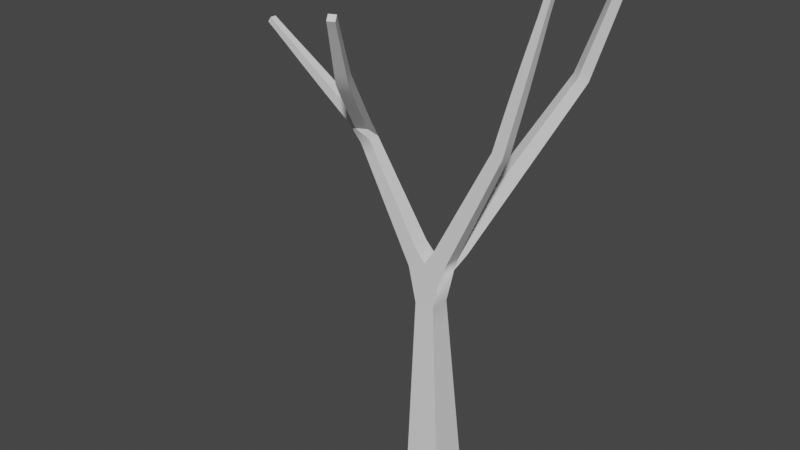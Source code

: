 # Source: DeadTree.blend  (saved by Blender 3.3.6; exported with 4.5.12 LTS)
import bpy
from mathutils import Matrix  # noqa: F401  (used for matrix-valued properties, if any)

bpy.ops.wm.read_factory_settings(use_empty=True)
scene = bpy.context.scene
scene.name = 'Scene'

# ---- materials (node trees are filled in below, after node groups)
mat_bark = bpy.data.materials.new('Bark')
mat_bark.use_transparent_shadow = False

# ---- node groups
ng_auto_smooth = bpy.data.node_groups.new('Auto Smooth', 'GeometryNodeTree')
_s = ng_auto_smooth.interface.new_socket(name='Geometry', in_out='OUTPUT', socket_type='NodeSocketGeometry')
_s = ng_auto_smooth.interface.new_socket(name='Geometry', in_out='INPUT', socket_type='NodeSocketGeometry')
_s = ng_auto_smooth.interface.new_socket(name='Angle', in_out='INPUT', socket_type='NodeSocketFloat')
_s.subtype = 'ANGLE'
_s.min_value = 0.0
_s.max_value = 3.142
ng_auto_smooth.is_modifier = True
_N = ng_auto_smooth.nodes; _L = ng_auto_smooth.links
n0 = _N.new('NodeGroupOutput'); n0.name = 'Group Output'; n0.location = (480, -100)
n1 = _N.new('NodeGroupInput'); n1.name = 'Group Input'; n1.location = (-420, -300)
n2 = _N.new('NodeGroupInput'); n2.name = 'Group Input.001'; n2.location = (-60, -100)
n3 = _N.new('GeometryNodeSetShadeSmooth'); n3.name = 'Set Shade Smooth'; n3.location = (120, -100)
n3.domain = 'EDGE'
n4 = _N.new('GeometryNodeSetShadeSmooth'); n4.name = 'Set Shade Smooth.001'; n4.location = (300, -100)
n5 = _N.new('GeometryNodeInputMeshEdgeAngle'); n5.name = 'Edge Angle'; n5.location = (-420, -220)
n6 = _N.new('GeometryNodeInputEdgeSmooth'); n6.name = 'Is Edge Smooth'; n6.location = (-60, -160)
n7 = _N.new('GeometryNodeInputShadeSmooth'); n7.name = 'Is Face Smooth'; n7.location = (-240, -340)
n8 = _N.new('FunctionNodeBooleanMath'); n8.name = 'Boolean Math'; n8.location = (-60, -220)
n9 = _N.new('FunctionNodeCompare'); n9.name = 'Compare'; n9.location = (-240, -180)
n9.operation = 'LESS_EQUAL'
_L.new(n5.outputs[0], n9.inputs[0])
_L.new(n4.outputs[0], n0.inputs[0])
_L.new(n1.outputs[1], n9.inputs[1])
_L.new(n9.outputs[0], n8.inputs[0])
_L.new(n7.outputs[0], n8.inputs[1])
_L.new(n2.outputs[0], n3.inputs[0])
_L.new(n6.outputs[0], n3.inputs[1])
_L.new(n3.outputs[0], n4.inputs[0])
_L.new(n8.outputs[0], n3.inputs[2])
n0.is_active_output = True

# ---- material node trees
mat_bark.use_nodes = True; mat_bark.node_tree.nodes.clear()
_N = mat_bark.node_tree.nodes; _L = mat_bark.node_tree.links
n0 = _N.new('ShaderNodeBsdfPrincipled'); n0.name = 'Principled BSDF'; n0.location = (10, 300)
n0.distribution = 'GGX'
n0.subsurface_method = 'RANDOM_WALK_SKIN'
n0.inputs[3].default_value = 1.45
n0.inputs[27].default_value = (0.0, 0.0, 0.0, 1.0)
n0.inputs[28].default_value = 1.0
n1 = _N.new('ShaderNodeOutputMaterial'); n1.name = 'Material Output'; n1.location = (300, 300)
_L.new(n0.outputs[0], n1.inputs[0])
n1.is_active_output = True

# ---- world
world_world = bpy.data.worlds.new('World'); scene.world = world_world
world_world.use_nodes = True; world_world.node_tree.nodes.clear()
_N = world_world.node_tree.nodes; _L = world_world.node_tree.links
n0 = _N.new('ShaderNodeOutputWorld'); n0.name = 'World Output'; n0.location = (300, 300)
n1 = _N.new('ShaderNodeBackground'); n1.name = 'Background'; n1.location = (10, 300)
n1.inputs[0].default_value = (0.05088, 0.05088, 0.05088, 1.0)
_L.new(n1.outputs[0], n0.inputs[0])
n0.is_active_output = True
world_world.color = (0.05088, 0.05088, 0.05088)
world_world.use_sun_shadow = False
world_world.sun_shadow_jitter_overblur = 0.0

# ---- meshes
me_plane = bpy.data.meshes.new('Plane')
me_plane.from_pydata([(-0.1684, -0.1513, -0.01463), (-0.1684, 0.1692, -0.01463), (0.152, 0.1692, -0.003733), (0.152, -0.1513, -0.003733), (0.5861, 0.05701, 2.995), (0.5861, -0.03916, 2.995), (0.496, -0.03916, 3.028), (0.496, 0.05701, 3.028), (0.8511, 0.03607, 4.05), (0.8511, -0.01822, 4.05), (0.7987, -0.01822, 4.064), (0.7987, 0.03607, 4.064), (-1.719, -0.01697, 3.54), (-1.719, 0.03483, 3.54), (-1.689, 0.03483, 3.582), (-1.689, -0.01697, 3.582), (0.6046, 0.9705, 3.335), (0.6775, 0.9084, 3.325), (0.6238, 0.8394, 3.366), (0.5509, 0.9015, 3.375), (0.825, 0.9951, 4.003), (0.8782, 0.9435, 3.989), (0.8332, 0.8813, 4.009), (0.7799, 0.9365, 4.022), (-0.3866, -0.5434, 3.462), (-0.4676, -0.5886, 3.463), (-0.5001, -0.5276, 3.525), (-0.4193, -0.4825, 3.524), (-0.1725, -0.8891, 4.035), (-0.2233, -0.919, 4.038), (-0.2459, -0.8774, 4.073), (-0.195, -0.8475, 4.07), (-0.1637, -0.134, 0.3585), (-0.1637, 0.1519, 0.3585), (0.122, 0.1519, 0.3682), (0.122, -0.134, 0.3682), (-0.1606, -0.1223, 0.6109), (-0.1606, 0.1401, 0.6109), (0.1017, 0.1402, 0.6198), (0.1017, -0.1223, 0.6198), (-0.1579, -0.1121, 0.8316), (-0.1579, 0.1299, 0.8316), (0.08397, 0.1299, 0.8398), (0.08397, -0.1121, 0.8398), (-0.1553, -0.1027, 1.034), (-0.1553, 0.1205, 1.034), (0.0677, 0.1205, 1.042), (0.0677, -0.1027, 1.042), (-0.153, -0.09385, 1.224), (-0.153, 0.1117, 1.224), (0.05246, 0.1117, 1.231), (0.05246, -0.09385, 1.231), (-0.1507, -0.08548, 1.404), (-0.1507, 0.1033, 1.404), (0.03797, 0.1033, 1.41), (0.03797, -0.08548, 1.41), (-0.1486, -0.07747, 1.577), (-0.1486, 0.09532, 1.577), (0.02409, 0.09532, 1.583), (0.02409, -0.07746, 1.583), (0.09202, 0.0959, 1.88), (0.1402, 0.08037, 2.014), (0.1402, -0.06251, 2.014), (0.01149, -0.06251, 2.076), (0.01149, 0.08037, 2.076), (0.1933, 0.07758, 2.131), (0.1933, -0.05973, 2.131), (0.06955, -0.05973, 2.19), (0.06955, 0.07758, 2.19), (0.2429, 0.07497, 2.24), (0.2429, -0.05711, 2.24), (0.1239, -0.05711, 2.297), (0.1239, 0.07497, 2.297), (0.2902, 0.07248, 2.344), (0.2902, -0.05463, 2.344), (0.1756, -0.05463, 2.399), (0.1756, 0.07248, 2.399), (0.3356, 0.07009, 2.444), (0.3356, -0.05224, 2.444), (0.2254, -0.05224, 2.497), (0.2254, 0.07009, 2.497), (0.3796, 0.06778, 2.54), (0.3796, -0.04993, 2.54), (0.2735, -0.04993, 2.591), (0.2735, 0.06778, 2.591), (0.4224, 0.06553, 2.634), (0.4224, -0.04768, 2.634), (0.3203, -0.04768, 2.683), (0.3203, 0.06553, 2.683), (0.4641, 0.06333, 2.726), (0.4641, -0.04548, 2.726), (0.366, -0.04548, 2.773), (0.366, 0.06333, 2.773), (0.5049, 0.06118, 2.816), (0.5049, -0.04333, 2.816), (0.4108, -0.04333, 2.861), (0.4108, 0.06118, 2.861), (0.545, 0.05908, 2.904), (0.545, -0.04123, 2.904), (0.4546, -0.04123, 2.948), (0.4546, 0.05908, 2.948), (0.6155, 0.05575, 3.107), (0.6155, -0.0379, 3.107), (0.5251, -0.0379, 3.132), (0.5251, 0.05575, 3.132), (0.6392, 0.05469, 3.199), (0.6392, -0.03684, 3.199), (0.5509, -0.03684, 3.223), (0.5509, 0.05469, 3.223), (0.6615, 0.05369, 3.284), (0.6615, -0.03584, 3.284), (0.5751, -0.03584, 3.308), (0.5751, 0.05369, 3.308), (0.6839, 0.05252, 3.371), (0.6839, -0.03467, 3.371), (0.5997, -0.03467, 3.394), (0.5997, 0.05252, 3.394), (0.7075, 0.05089, 3.465), (0.7075, -0.03304, 3.465), (0.6266, -0.03304, 3.487), (0.6266, 0.05089, 3.487), (0.7315, 0.04893, 3.56), (0.7315, -0.03107, 3.56), (0.6543, -0.03107, 3.581), (0.6543, 0.04893, 3.581), (0.755, 0.04677, 3.655), (0.755, -0.02891, 3.655), (0.6819, -0.02891, 3.675), (0.6819, 0.04677, 3.675), (0.7774, 0.04451, 3.746), (0.7774, -0.02666, 3.746), (0.7087, -0.02666, 3.765), (0.7087, 0.04451, 3.765), (0.7983, 0.04224, 3.832), (0.7983, -0.02439, 3.832), (0.734, -0.02439, 3.849), (0.734, 0.04224, 3.849), (0.8176, 0.04004, 3.911), (0.8176, -0.02219, 3.911), (0.7576, -0.02219, 3.928), (0.7576, 0.04004, 3.928), (0.8352, 0.03796, 3.984), (0.8352, -0.02011, 3.984), (0.7791, -0.02011, 3.999), (0.7791, 0.03796, 3.999), (-0.2287, -0.0653, 1.873), (-0.2287, 0.08316, 1.873), (-0.2983, -0.06199, 1.997), (-0.2983, 0.07984, 1.997), (-0.1761, 0.07984, 2.069), (-0.1761, -0.06199, 2.069), (-0.3612, -0.059, 2.11), (-0.3612, 0.07685, 2.11), (-0.2441, 0.07685, 2.179), (-0.2441, -0.059, 2.179), (-0.42, -0.0562, 2.215), (-0.42, 0.07405, 2.215), (-0.3078, 0.07405, 2.281), (-0.3078, -0.0562, 2.281), (-0.476, -0.05353, 2.315), (-0.476, 0.07138, 2.315), (-0.3684, 0.07138, 2.379), (-0.3684, -0.05353, 2.379), (-0.5298, -0.05097, 2.412), (-0.5298, 0.06882, 2.412), (-0.4266, 0.06882, 2.472), (-0.4266, -0.05097, 2.472), (-0.5819, -0.04849, 2.505), (-0.5819, 0.06634, 2.505), (-0.483, 0.06634, 2.563), (-0.483, -0.04849, 2.563), (-0.6326, -0.04607, 2.596), (-0.6326, 0.06393, 2.596), (-0.5379, 0.06393, 2.652), (-0.5379, -0.04607, 2.652), (-0.6821, -0.04372, 2.684), (-0.6821, 0.06157, 2.684), (-0.5914, 0.06157, 2.738), (-0.5914, -0.04372, 2.738), (-0.7305, -0.04142, 2.771), (-0.7305, 0.05927, 2.771), (-0.6438, 0.05927, 2.822), (-0.6438, -0.04142, 2.822), (-0.8577, -0.03806, 2.908), (-0.8577, 0.05591, 2.908), (-0.8036, 0.05591, 2.985), (-0.7834, -0.04057, 2.983), (-0.9372, -0.0371, 2.965), (-0.9372, 0.05495, 2.965), (-0.8842, 0.05495, 3.041), (-0.8842, -0.0371, 3.041), (-1.019, -0.03572, 3.025), (-1.019, 0.05357, 3.025), (-0.9677, 0.05357, 3.098), (-0.9677, -0.03572, 3.098), (-1.103, -0.03395, 3.086), (-1.103, 0.0518, 3.086), (-1.053, 0.0518, 3.156), (-1.053, -0.03395, 3.156), (-1.185, -0.03192, 3.146), (-1.185, 0.04977, 3.146), (-1.138, 0.04977, 3.213), (-1.138, -0.03192, 3.213), (-1.265, -0.02977, 3.205), (-1.265, 0.04762, 3.205), (-1.22, 0.04762, 3.268), (-1.22, -0.02977, 3.268), (-1.34, -0.02759, 3.26), (-1.34, 0.04544, 3.26), (-1.298, 0.04544, 3.32), (-1.298, -0.02759, 3.32), (-1.409, -0.02546, 3.311), (-1.409, 0.04331, 3.311), (-1.369, 0.04331, 3.368), (-1.369, -0.02546, 3.368), (-1.472, -0.02345, 3.358), (-1.472, 0.0413, 3.358), (-1.435, 0.0413, 3.411), (-1.435, -0.02345, 3.411), (-1.53, -0.02161, 3.401), (-1.53, 0.03946, 3.401), (-1.495, 0.03946, 3.451), (-1.495, -0.02161, 3.451), (-1.583, -0.02001, 3.44), (-1.583, 0.03786, 3.44), (-1.549, 0.03786, 3.488), (-1.549, -0.02001, 3.488), (-1.631, -0.01868, 3.476), (-1.631, 0.03653, 3.476), (-1.599, 0.03653, 3.521), (-1.599, -0.01868, 3.521), (-1.676, -0.01765, 3.509), (-1.676, 0.03551, 3.509), (-1.645, 0.03551, 3.552), (-1.645, -0.01765, 3.552), (-0.01744, 0.1997, 1.875), (0.02778, 0.01017, 1.961), (0.03795, 0.2684, 2.004), (0.154, 0.18, 2.004), (0.0817, 0.08505, 2.088), (-0.03436, 0.1734, 2.088), (0.08796, 0.3304, 2.122), (0.2005, 0.2448, 2.122), (0.1304, 0.1526, 2.203), (0.01784, 0.2383, 2.203), (0.1348, 0.3885, 2.232), (0.244, 0.3053, 2.232), (0.176, 0.2159, 2.31), (0.0667, 0.2991, 2.31), (0.1793, 0.4438, 2.336), (0.2854, 0.363, 2.336), (0.2193, 0.2762, 2.413), (0.1132, 0.3569, 2.413), (0.2222, 0.4969, 2.437), (0.3253, 0.4185, 2.437), (0.261, 0.3341, 2.511), (0.1579, 0.4126, 2.511), (0.2637, 0.5484, 2.534), (0.3638, 0.4721, 2.534), (0.3014, 0.3902, 2.606), (0.2012, 0.4664, 2.606), (0.304, 0.5984, 2.629), (0.4013, 0.5243, 2.629), (0.3407, 0.4447, 2.699), (0.2433, 0.5188, 2.699), (0.3434, 0.6473, 2.721), (0.4379, 0.5753, 2.721), (0.379, 0.4979, 2.789), (0.2844, 0.5699, 2.789), (0.3819, 0.6951, 2.811), (0.4737, 0.6252, 2.811), (0.4165, 0.55, 2.878), (0.3247, 0.6199, 2.878), (0.4197, 0.7419, 2.9), (0.5089, 0.674, 2.9), (0.4533, 0.601, 2.964), (0.3641, 0.6689, 2.964), (0.4568, 0.788, 2.987), (0.5434, 0.7221, 2.987), (0.4894, 0.6512, 3.05), (0.4028, 0.7171, 3.05), (0.4933, 0.8333, 3.073), (0.5773, 0.7693, 3.073), (0.525, 0.7006, 3.133), (0.441, 0.7645, 3.133), (0.5293, 0.8779, 3.157), (0.6108, 0.8159, 3.157), (0.56, 0.7492, 3.216), (0.4785, 0.8112, 3.216), (0.5648, 0.922, 3.24), (0.6437, 0.8618, 3.24), (0.5945, 0.7972, 3.297), (0.5155, 0.8573, 3.297), (0.6402, 0.976, 3.442), (0.7073, 0.9144, 3.424), (0.6499, 0.845, 3.446), (0.5828, 0.9066, 3.465), (0.6664, 0.9787, 3.521), (0.7315, 0.9189, 3.504), (0.6758, 0.8516, 3.526), (0.6107, 0.9114, 3.544), (0.691, 0.9813, 3.596), (0.7543, 0.9232, 3.579), (0.7001, 0.8578, 3.6), (0.6369, 0.9159, 3.618), (0.7147, 0.9837, 3.668), (0.7761, 0.9273, 3.651), (0.7235, 0.8637, 3.672), (0.6621, 0.9202, 3.689), (0.7376, 0.9861, 3.738), (0.7974, 0.9313, 3.721), (0.7462, 0.8694, 3.742), (0.6865, 0.9244, 3.758), (0.7601, 0.9885, 3.806), (0.8181, 0.9352, 3.79), (0.7686, 0.8737, 3.81), (0.7104, 0.9285, 3.825), (0.7821, 0.9908, 3.872), (0.8384, 0.9388, 3.857), (0.7906, 0.8766, 3.878), (0.7339, 0.932, 3.892), (0.8037, 0.993, 3.938), (0.8585, 0.9414, 3.923), (0.8122, 0.8789, 3.944), (0.7571, 0.9345, 3.957), (-0.6467, -0.05714, 2.912), (-0.7314, -0.1025, 2.912), (-0.6785, 0.00229, 2.98), (-0.6151, -0.1162, 2.978), (-0.6999, -0.1615, 2.978), (-0.7317, -0.1021, 3.046), (-0.6469, -0.05674, 3.046), (-0.5835, -0.1752, 3.043), (-0.6683, -0.2206, 3.043), (-0.7001, -0.1611, 3.112), (-0.6153, -0.1158, 3.112), (-0.5519, -0.2342, 3.109), (-0.6367, -0.2796, 3.109), (-0.6685, -0.2202, 3.178), (-0.5837, -0.1748, 3.178), (-0.5203, -0.2933, 3.175), (-0.6051, -0.3386, 3.175), (-0.6369, -0.2792, 3.244), (-0.5521, -0.2338, 3.244), (-0.4887, -0.3523, 3.241), (-0.5735, -0.3977, 3.241), (-0.6053, -0.3382, 3.309), (-0.5205, -0.2929, 3.309), (-0.4561, -0.4132, 3.309), (-0.5408, -0.4582, 3.309), (-0.572, -0.3996, 3.378), (-0.4874, -0.3547, 3.379), (-0.422, -0.4771, 3.383), (-0.5057, -0.5214, 3.383), (-0.5362, -0.4639, 3.452), (-0.4526, -0.4199, 3.453), (-0.35, -0.6025, 3.56), (-0.4249, -0.6466, 3.564), (-0.4582, -0.5852, 3.616), (-0.3832, -0.5412, 3.612), (-0.3208, -0.6498, 3.638), (-0.3916, -0.6914, 3.642), (-0.423, -0.6335, 3.691), (-0.3522, -0.5919, 3.687), (-0.2946, -0.6924, 3.709), (-0.3615, -0.7317, 3.713), (-0.3912, -0.677, 3.759), (-0.3243, -0.6376, 3.755), (-0.2708, -0.7313, 3.774), (-0.3341, -0.7685, 3.777), (-0.3622, -0.7167, 3.821), (-0.2989, -0.6794, 3.818), (-0.2487, -0.767, 3.833), (-0.3088, -0.8023, 3.836), (-0.3355, -0.7532, 3.878), (-0.2754, -0.7179, 3.875), (-0.2283, -0.8002, 3.888), (-0.2855, -0.8338, 3.891), (-0.3109, -0.787, 3.931), (-0.2537, -0.7534, 3.928), (-0.209, -0.8312, 3.94), (-0.2637, -0.8633, 3.942), (-0.288, -0.8186, 3.98), (-0.2333, -0.7864, 3.977), (-0.1905, -0.8607, 3.988), (-0.2431, -0.8915, 3.991), (-0.2664, -0.8485, 4.027), (-0.2139, -0.8176, 4.025), (0.08151, -0.0656, 1.885), (-0.07682, -0.06545, 1.949), (-0.0845, 0.0924, 1.955), (0.8609, -0.0154, 4.282), (0.9079, -0.0154, 4.27), (0.8609, 0.03325, 4.282), (0.9079, 0.03325, 4.27)], [], [(40, 41, 37, 36), (236, 388, 60), (39, 36, 32, 35), (38, 39, 35, 34), (58, 235, 60), (37, 38, 34, 33), (58, 57, 235), (36, 37, 33, 32), (35, 32, 0, 3), (389, 388, 236), (11, 10, 391, 393), (389, 59, 388), (34, 35, 3, 2), (33, 34, 2, 1), (389, 56, 59), (326, 183, 179, 182), (179, 183, 184, 180), (32, 33, 1, 0), (31, 30, 29, 28), (145, 56, 389), (23, 22, 21, 20), (15, 14, 13, 12), (390, 60, 236), (236, 60, 388, 389), (186, 327, 185), (184, 185, 181, 180), (146, 390, 235, 57), (56, 145, 146, 57), (59, 58, 60, 388), (0, 1, 2, 3), (186, 183, 326), (327, 325, 181, 185), (325, 326, 182, 181), (41, 42, 38, 37), (42, 43, 39, 38), (43, 40, 36, 39), (44, 45, 41, 40), (45, 46, 42, 41), (46, 47, 43, 42), (47, 44, 40, 43), (48, 49, 45, 44), (49, 50, 46, 45), (50, 51, 47, 46), (51, 48, 44, 47), (52, 53, 49, 48), (53, 54, 50, 49), (54, 55, 51, 50), (55, 52, 48, 51), (56, 57, 53, 52), (57, 58, 54, 53), (58, 59, 55, 54), (59, 56, 52, 55), (61, 62, 388, 60), (64, 61, 60, 390), (65, 66, 62, 61), (66, 67, 63, 62), (67, 68, 64, 63), (68, 65, 61, 64), (69, 70, 66, 65), (70, 71, 67, 66), (71, 72, 68, 67), (72, 69, 65, 68), (73, 74, 70, 69), (74, 75, 71, 70), (75, 76, 72, 71), (76, 73, 69, 72), (77, 78, 74, 73), (78, 79, 75, 74), (79, 80, 76, 75), (80, 77, 73, 76), (81, 82, 78, 77), (82, 83, 79, 78), (83, 84, 80, 79), (84, 81, 77, 80), (85, 86, 82, 81), (86, 87, 83, 82), (87, 88, 84, 83), (88, 85, 81, 84), (89, 90, 86, 85), (90, 91, 87, 86), (91, 92, 88, 87), (92, 89, 85, 88), (93, 94, 90, 89), (94, 95, 91, 90), (95, 96, 92, 91), (96, 93, 89, 92), (97, 98, 94, 93), (98, 99, 95, 94), (99, 100, 96, 95), (100, 97, 93, 96), (4, 5, 98, 97), (5, 6, 99, 98), (6, 7, 100, 99), (7, 4, 97, 100), (101, 102, 5, 4), (102, 103, 6, 5), (103, 104, 7, 6), (104, 101, 4, 7), (105, 106, 102, 101), (106, 107, 103, 102), (107, 108, 104, 103), (108, 105, 101, 104), (109, 110, 106, 105), (110, 111, 107, 106), (111, 112, 108, 107), (112, 109, 105, 108), (113, 114, 110, 109), (114, 115, 111, 110), (115, 116, 112, 111), (116, 113, 109, 112), (117, 118, 114, 113), (118, 119, 115, 114), (119, 120, 116, 115), (120, 117, 113, 116), (121, 122, 118, 117), (122, 123, 119, 118), (123, 124, 120, 119), (124, 121, 117, 120), (125, 126, 122, 121), (126, 127, 123, 122), (127, 128, 124, 123), (128, 125, 121, 124), (129, 130, 126, 125), (130, 131, 127, 126), (131, 132, 128, 127), (132, 129, 125, 128), (133, 134, 130, 129), (134, 135, 131, 130), (135, 136, 132, 131), (136, 133, 129, 132), (137, 138, 134, 133), (138, 139, 135, 134), (139, 140, 136, 135), (140, 137, 133, 136), (141, 142, 138, 137), (142, 143, 139, 138), (143, 144, 140, 139), (144, 141, 137, 140), (8, 9, 142, 141), (9, 10, 143, 142), (10, 11, 144, 143), (11, 8, 141, 144), (147, 148, 146, 145), (148, 149, 390, 146), (149, 150, 389, 390), (150, 147, 145, 389), (151, 152, 148, 147), (152, 153, 149, 148), (153, 154, 150, 149), (154, 151, 147, 150), (155, 156, 152, 151), (156, 157, 153, 152), (157, 158, 154, 153), (158, 155, 151, 154), (159, 160, 156, 155), (160, 161, 157, 156), (161, 162, 158, 157), (162, 159, 155, 158), (163, 164, 160, 159), (164, 165, 161, 160), (165, 166, 162, 161), (166, 163, 159, 162), (167, 168, 164, 163), (168, 169, 165, 164), (169, 170, 166, 165), (170, 167, 163, 166), (171, 172, 168, 167), (172, 173, 169, 168), (173, 174, 170, 169), (174, 171, 167, 170), (175, 176, 172, 171), (176, 177, 173, 172), (177, 178, 174, 173), (178, 175, 171, 174), (179, 180, 176, 175), (180, 181, 177, 176), (181, 182, 178, 177), (182, 179, 175, 178), (187, 188, 184, 183), (188, 189, 185, 184), (189, 190, 186, 185), (190, 187, 183, 186), (191, 192, 188, 187), (192, 193, 189, 188), (193, 194, 190, 189), (194, 191, 187, 190), (195, 196, 192, 191), (196, 197, 193, 192), (197, 198, 194, 193), (198, 195, 191, 194), (199, 200, 196, 195), (200, 201, 197, 196), (201, 202, 198, 197), (202, 199, 195, 198), (203, 204, 200, 199), (204, 205, 201, 200), (205, 206, 202, 201), (206, 203, 199, 202), (207, 208, 204, 203), (208, 209, 205, 204), (209, 210, 206, 205), (210, 207, 203, 206), (211, 212, 208, 207), (212, 213, 209, 208), (213, 214, 210, 209), (214, 211, 207, 210), (215, 216, 212, 211), (216, 217, 213, 212), (217, 218, 214, 213), (218, 215, 211, 214), (219, 220, 216, 215), (220, 221, 217, 216), (221, 222, 218, 217), (222, 219, 215, 218), (223, 224, 220, 219), (224, 225, 221, 220), (225, 226, 222, 221), (226, 223, 219, 222), (227, 228, 224, 223), (228, 229, 225, 224), (229, 230, 226, 225), (230, 227, 223, 226), (231, 232, 228, 227), (232, 233, 229, 228), (233, 234, 230, 229), (234, 231, 227, 230), (12, 13, 232, 231), (13, 14, 233, 232), (14, 15, 234, 233), (15, 12, 231, 234), (237, 238, 60, 235), (238, 239, 236, 60), (239, 240, 390, 236), (240, 237, 235, 390), (241, 242, 238, 237), (242, 243, 239, 238), (243, 244, 240, 239), (244, 241, 237, 240), (245, 246, 242, 241), (246, 247, 243, 242), (247, 248, 244, 243), (248, 245, 241, 244), (249, 250, 246, 245), (250, 251, 247, 246), (251, 252, 248, 247), (252, 249, 245, 248), (253, 254, 250, 249), (254, 255, 251, 250), (255, 256, 252, 251), (256, 253, 249, 252), (257, 258, 254, 253), (258, 259, 255, 254), (259, 260, 256, 255), (260, 257, 253, 256), (261, 262, 258, 257), (262, 263, 259, 258), (263, 264, 260, 259), (264, 261, 257, 260), (265, 266, 262, 261), (266, 267, 263, 262), (267, 268, 264, 263), (268, 265, 261, 264), (269, 270, 266, 265), (270, 271, 267, 266), (271, 272, 268, 267), (272, 269, 265, 268), (273, 274, 270, 269), (274, 275, 271, 270), (275, 276, 272, 271), (276, 273, 269, 272), (277, 278, 274, 273), (278, 279, 275, 274), (279, 280, 276, 275), (280, 277, 273, 276), (281, 282, 278, 277), (282, 283, 279, 278), (283, 284, 280, 279), (284, 281, 277, 280), (285, 286, 282, 281), (286, 287, 283, 282), (287, 288, 284, 283), (288, 285, 281, 284), (289, 290, 286, 285), (290, 291, 287, 286), (291, 292, 288, 287), (292, 289, 285, 288), (16, 17, 290, 289), (17, 18, 291, 290), (18, 19, 292, 291), (19, 16, 289, 292), (293, 294, 17, 16), (294, 295, 18, 17), (295, 296, 19, 18), (296, 293, 16, 19), (297, 298, 294, 293), (298, 299, 295, 294), (299, 300, 296, 295), (300, 297, 293, 296), (301, 302, 298, 297), (302, 303, 299, 298), (303, 304, 300, 299), (304, 301, 297, 300), (305, 306, 302, 301), (306, 307, 303, 302), (307, 308, 304, 303), (308, 305, 301, 304), (309, 310, 306, 305), (310, 311, 307, 306), (311, 312, 308, 307), (312, 309, 305, 308), (313, 314, 310, 309), (314, 315, 311, 310), (315, 316, 312, 311), (316, 313, 309, 312), (317, 318, 314, 313), (318, 319, 315, 314), (319, 320, 316, 315), (320, 317, 313, 316), (321, 322, 318, 317), (322, 323, 319, 318), (323, 324, 320, 319), (324, 321, 317, 320), (20, 21, 322, 321), (21, 22, 323, 322), (22, 23, 324, 323), (23, 20, 321, 324), (328, 329, 326, 325), (329, 330, 186, 326), (330, 331, 327, 186), (331, 328, 325, 327), (332, 333, 329, 328), (333, 334, 330, 329), (334, 335, 331, 330), (335, 332, 328, 331), (336, 337, 333, 332), (337, 338, 334, 333), (338, 339, 335, 334), (339, 336, 332, 335), (340, 341, 337, 336), (341, 342, 338, 337), (342, 343, 339, 338), (343, 340, 336, 339), (344, 345, 341, 340), (345, 346, 342, 341), (346, 347, 343, 342), (347, 344, 340, 343), (348, 349, 345, 344), (349, 350, 346, 345), (350, 351, 347, 346), (351, 348, 344, 347), (352, 353, 349, 348), (353, 354, 350, 349), (354, 355, 351, 350), (355, 352, 348, 351), (24, 25, 353, 352), (25, 26, 354, 353), (26, 27, 355, 354), (27, 24, 352, 355), (356, 357, 25, 24), (357, 358, 26, 25), (358, 359, 27, 26), (359, 356, 24, 27), (360, 361, 357, 356), (361, 362, 358, 357), (362, 363, 359, 358), (363, 360, 356, 359), (364, 365, 361, 360), (365, 366, 362, 361), (366, 367, 363, 362), (367, 364, 360, 363), (368, 369, 365, 364), (369, 370, 366, 365), (370, 371, 367, 366), (371, 368, 364, 367), (372, 373, 369, 368), (373, 374, 370, 369), (374, 375, 371, 370), (375, 372, 368, 371), (376, 377, 373, 372), (377, 378, 374, 373), (378, 379, 375, 374), (379, 376, 372, 375), (380, 381, 377, 376), (381, 382, 378, 377), (382, 383, 379, 378), (383, 380, 376, 379), (384, 385, 381, 380), (385, 386, 382, 381), (386, 387, 383, 382), (387, 384, 380, 383), (28, 29, 385, 384), (29, 30, 386, 385), (30, 31, 387, 386), (31, 28, 384, 387), (393, 391, 392, 394), (10, 9, 392, 391), (9, 8, 394, 392), (8, 11, 393, 394), (388, 62, 63, 389), (389, 63, 64, 390)])
me_plane.polygons.foreach_set('use_smooth', [True] * 400)
me_plane.materials.append(mat_bark)
me_plane.update()

# ---- objects
ob_plane = bpy.data.objects.new('Plane', me_plane)

# ---- transforms, parenting, visibility, modifiers, constraints
ob_plane.location = (0.0, 0.0, 0.0)
_m = ob_plane.modifiers.new('Auto Smooth', 'NODES')
_m.node_group = ng_auto_smooth
_gi = [s.identifier for s in ng_auto_smooth.interface.items_tree if s.item_type == 'SOCKET' and s.in_out == 'INPUT']
_m[_gi[1]] = 0.5236  # Angle

# ---- collection membership
scene.collection.objects.link(ob_plane)

# ---- scene / render settings (as saved in the file)
scene.frame_start = 1; scene.frame_end = 250; scene.frame_set(28)
scene.render.engine = 'BLENDER_EEVEE_NEXT'
scene.cycles.sampling_pattern = 'TABULATED_SOBOL'
scene.cycles.use_light_tree = False
scene.view_settings.view_transform = 'Filmic'
bpy.context.view_layer.update()

# ---- added for rendering (the .blend has no active camera and no usable light): camera, sun
cam_auto = bpy.data.cameras.new('AutoCamera')
cam_auto.lens = 50.0
cam_auto.sensor_width = 36.0
cam_auto.clip_end = 1000.0
ob_auto_camera = bpy.data.objects.new('AutoCamera', cam_auto)
scene.collection.objects.link(ob_auto_camera)
ob_auto_camera.location = (4.57935, -5.94358, 6.12159)
ob_auto_camera.rotation_euler = (1.09748, -7.21219e-08, 0.694738)
scene.camera = ob_auto_camera
light_auto_sun = bpy.data.lights.new('AutoSun', 'SUN')
light_auto_sun.energy = 3.0
light_auto_sun.angle = 0.0523599
ob_auto_sun = bpy.data.objects.new('AutoSun', light_auto_sun)
scene.collection.objects.link(ob_auto_sun)
ob_auto_sun.rotation_euler = (0.872665, 0.174533, 0.523599)
bpy.context.view_layer.update()
